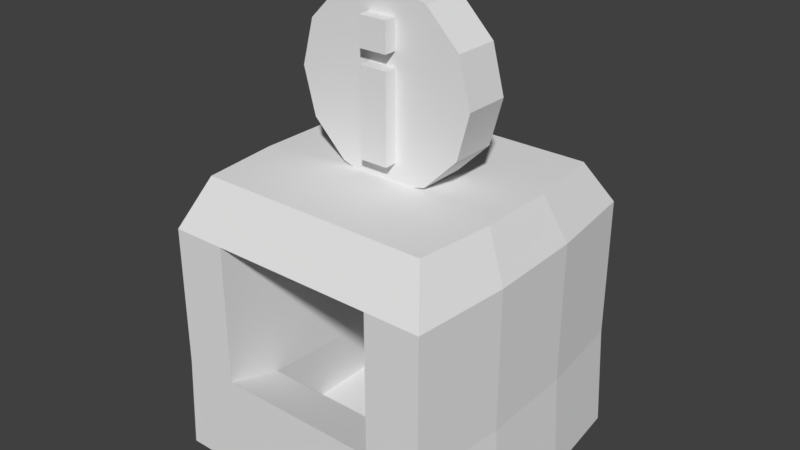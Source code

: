 # Source: InfoKiosk.blend  (saved by Blender 2.78.0; exported with 4.5.12 LTS)
import bpy
from mathutils import Matrix  # noqa: F401  (used for matrix-valued properties, if any)

bpy.ops.wm.read_factory_settings(use_empty=True)
scene = bpy.context.scene
scene.name = 'Scene'

# ---- collections
col_collection_1 = bpy.data.collections.new('Collection 1'); scene.collection.children.link(col_collection_1)

# ---- world
world_world = bpy.data.worlds.new('World'); scene.world = world_world
world_world.color = (0.05088, 0.05088, 0.05088)
world_world.use_sun_shadow = False
world_world.sun_shadow_jitter_overblur = 0.0
world_world.cycles.sampling_method = 'MANUAL'

# ---- meshes
me_infokiosk = bpy.data.meshes.new('InfoKiosk')
me_infokiosk.from_pydata([(-0.125, -0.3125, 3.525), (-0.125, -0.3125, 3.775), (-0.125, 0.3125, 3.525), (-0.125, 0.3125, 3.775), (0.125, -0.3125, 3.525), (0.125, -0.3125, 3.775), (0.125, 0.3125, 3.525), (0.125, 0.3125, 3.775), (-0.125, -0.3125, 2.65), (-0.125, -0.3125, 3.4), (-0.125, 0.3125, 2.65), (-0.125, 0.3125, 3.4), (0.125, -0.3125, 2.65), (0.125, -0.3125, 3.4), (0.125, 0.3125, 2.65), (0.125, 0.3125, 3.4), (0.0, -0.2, 4.02), (-0.4, -0.2, 3.913), (-0.6928, -0.2, 3.62), (-0.8, -0.2, 3.22), (-0.6928, -0.2, 2.82), (-0.4, -0.2, 2.527), (-1.208e-07, -0.2, 2.42), (0.4, -0.2, 2.527), (0.6928, -0.2, 2.82), (0.8, -0.2, 3.22), (0.6928, -0.2, 3.62), (0.4, -0.2, 3.913), (0.0, 0.2, 4.02), (-0.4, 0.2, 3.913), (-0.6928, 0.2, 3.62), (-0.8, 0.2, 3.22), (-0.6928, 0.2, 2.82), (-0.4, 0.2, 2.527), (-1.208e-07, 0.2, 2.42), (0.4, 0.2, 2.527), (0.6928, 0.2, 2.82), (0.8, 0.2, 3.22), (0.6928, 0.2, 3.62), (0.4, 0.2, 3.913), (7.947e-09, 0.2, 3.22), (7.947e-09, -0.2, 3.22), (-1.25, -1.25, 0.0), (-1.024, -1.024, 2.5), (-1.25, 1.25, 0.0), (-1.024, 1.024, 2.5), (1.25, -1.25, 0.0), (1.024, -1.024, 2.5), (1.25, 1.25, 0.0), (1.024, 1.024, 2.5), (-1.201, -1.25, 2.075), (1.201, -1.25, 2.075), (0.75, 1.25, 0.0), (0.6146, 1.024, 2.5), (0.75, -1.25, 0.0), (0.6146, -1.024, 2.5), (0.7204, -1.25, 2.075), (-0.75, 1.25, 0.0), (-0.6146, -1.024, 2.5), (-0.7204, -1.25, 2.075), (-0.6146, 1.024, 2.5), (-0.75, -1.25, 0.0), (-1.201, 1.25, 0.8926), (1.201, 1.25, 0.8926), (1.201, -1.25, 0.8459), (-1.201, -1.25, 0.8459), (0.7204, 1.25, 0.8926), (0.7204, -1.25, 0.8459), (-0.7204, 1.25, 0.8926), (-0.7204, -1.25, 0.8459), (0.7204, 0.75, 2.075), (-0.7204, 0.75, 2.075), (0.7204, 0.75, 0.6225), (-0.7204, 0.75, 0.6225), (-0.7204, -0.75, 0.6928), (-0.7204, -0.75, 2.075), (0.7204, -0.75, 2.075), (0.7204, -0.75, 0.6928), (0.75, 0.75, 0.1225), (-0.75, 0.75, 0.1225), (-0.75, -0.75, 0.1225), (0.75, -0.75, 0.1225), (-1.201, 1.25, 2.125), (1.201, 1.25, 2.125), (0.7204, 1.25, 2.125), (-0.7204, 1.25, 2.125), (-1.339, 0.4167, 0.0), (-1.339, -0.4167, 0.0), (-1.098, -0.3414, 2.5), (-1.098, 0.3414, 2.5), (1.339, -0.4167, 0.0), (1.339, 0.4167, 0.0), (1.098, 0.3414, 2.5), (1.098, -0.3414, 2.5), (0.6585, 0.3414, 2.5), (0.6585, -0.3414, 2.5), (0.8036, 0.4167, 0.0), (0.8036, -0.4167, 0.0), (-0.8036, 0.4167, 0.0), (-0.8036, -0.4167, 0.0), (-0.6585, 0.3414, 2.5), (-0.6585, -0.3414, 2.5), (-1.286, -0.4167, 0.8615), (-1.286, 0.4167, 0.877), (1.286, 0.4167, 0.877), (1.286, -0.4167, 0.8615), (-1.286, -0.4167, 2.092), (-1.286, 0.4167, 2.108), (1.286, 0.4167, 2.108), (1.286, -0.4167, 2.092)], [], [(0, 1, 3, 2), (2, 3, 7, 6), (6, 7, 5, 4), (4, 5, 1, 0), (2, 6, 4, 0), (7, 3, 1, 5), (8, 9, 11, 10), (10, 11, 15, 14), (14, 15, 13, 12), (12, 13, 9, 8), (10, 14, 12, 8), (15, 11, 9, 13), (19, 18, 30, 31), (26, 25, 37, 38), (23, 22, 34, 35), (20, 19, 31, 32), (27, 26, 38, 39), (17, 16, 28, 29), (24, 23, 35, 36), (21, 20, 32, 33), (16, 27, 39, 28), (18, 17, 29, 30), (25, 24, 36, 37), (22, 21, 33, 34), (33, 32, 40), (28, 39, 40), (30, 29, 40), (37, 36, 40), (34, 33, 40), (31, 30, 40), (38, 37, 40), (35, 34, 40), (32, 31, 40), (39, 38, 40), (29, 28, 40), (36, 35, 40), (25, 26, 41), (22, 23, 41), (19, 20, 41), (26, 27, 41), (16, 17, 41), (23, 24, 41), (20, 21, 41), (27, 16, 41), (17, 18, 41), (24, 25, 41), (21, 22, 41), (18, 19, 41), (107, 89, 45, 82), (84, 53, 49, 83), (109, 93, 47, 51), (59, 58, 43, 50), (97, 90, 46, 54), (101, 88, 43, 58), (69, 59, 50, 65), (82, 85, 68, 62), (107, 82, 62, 103), (109, 51, 64, 105), (64, 51, 56, 67), (93, 95, 55, 47), (99, 97, 54, 61), (51, 47, 55, 56), (85, 60, 53, 84), (82, 45, 60, 85), (87, 99, 61, 42), (84, 83, 63, 66), (75, 74, 73, 71), (95, 101, 58, 55), (56, 55, 58, 59), (54, 67, 69, 61), (44, 62, 68, 57), (46, 64, 67, 54), (57, 68, 66, 52), (86, 103, 62, 44), (52, 66, 63, 48), (90, 105, 64, 46), (61, 69, 65, 42), (72, 70, 71, 73), (77, 76, 70, 72), (76, 75, 71, 70), (77, 72, 78, 81), (69, 67, 77, 74), (56, 59, 75, 76), (67, 56, 76, 77), (59, 69, 74, 75), (80, 81, 78, 79), (72, 73, 79, 78), (74, 77, 81, 80), (73, 74, 80, 79), (85, 84, 66, 68), (48, 63, 104, 91), (91, 104, 105, 90), (42, 65, 102, 87), (87, 102, 103, 86), (53, 60, 100, 94), (94, 100, 101, 95), (44, 57, 98, 86), (86, 98, 99, 87), (57, 52, 96, 98), (98, 96, 97, 99), (49, 53, 94, 92), (92, 94, 95, 93), (83, 108, 104, 63), (108, 109, 105, 104), (50, 106, 102, 65), (106, 107, 103, 102), (60, 45, 89, 100), (100, 89, 88, 101), (52, 48, 91, 96), (96, 91, 90, 97), (83, 49, 92, 108), (108, 92, 93, 109), (50, 43, 88, 106), (106, 88, 89, 107)])
me_infokiosk.use_remesh_preserve_volume = False
me_infokiosk.use_remesh_preserve_attributes = False
me_infokiosk.use_mirror_vertex_groups = False
me_infokiosk.update()

# ---- objects
ob_infokiosk = bpy.data.objects.new('InfoKiosk', me_infokiosk)

# ---- transforms, parenting, visibility, modifiers, constraints
ob_infokiosk.location = (0.0, 0.0, 0.0)
ob_infokiosk.lineart.crease_threshold = 0.0

# ---- collection membership
col_collection_1.objects.link(ob_infokiosk)

# ---- scene / render settings (as saved in the file)
scene.frame_start = 1; scene.frame_end = 250; scene.frame_set(1)
scene.render.engine = 'CYCLES'
scene.render.resolution_percentage = 50
scene.render.dither_intensity = 0.0
scene.render.film_transparent = True
scene.render.use_motion_blur = True
scene.render.motion_blur_shutter = 0.25
scene.cycles.use_denoising = False
scene.cycles.samples = 128
scene.cycles.sampling_pattern = 'TABULATED_SOBOL'
scene.cycles.light_sampling_threshold = 0.0
scene.cycles.use_adaptive_sampling = False
scene.cycles.use_light_tree = False
scene.cycles.blur_glossy = 0.0
scene.cycles.sample_clamp_indirect = 0.0
scene.view_settings.view_transform = 'Standard'
bpy.context.view_layer.update()

# ---- added for rendering (the .blend has no active camera and no usable light): camera, sun
cam_auto = bpy.data.cameras.new('AutoCamera')
cam_auto.lens = 50.0
cam_auto.sensor_width = 36.0
cam_auto.clip_end = 1000.0
ob_auto_camera = bpy.data.objects.new('AutoCamera', cam_auto)
scene.collection.objects.link(ob_auto_camera)
ob_auto_camera.location = (5.03254, -6.03904, 6.03603)
ob_auto_camera.rotation_euler = (1.09748, -7.21219e-08, 0.694738)
scene.camera = ob_auto_camera
light_auto_sun = bpy.data.lights.new('AutoSun', 'SUN')
light_auto_sun.energy = 3.0
light_auto_sun.angle = 0.0523599
ob_auto_sun = bpy.data.objects.new('AutoSun', light_auto_sun)
scene.collection.objects.link(ob_auto_sun)
ob_auto_sun.rotation_euler = (0.872665, 0.174533, 0.523599)
bpy.context.view_layer.update()
